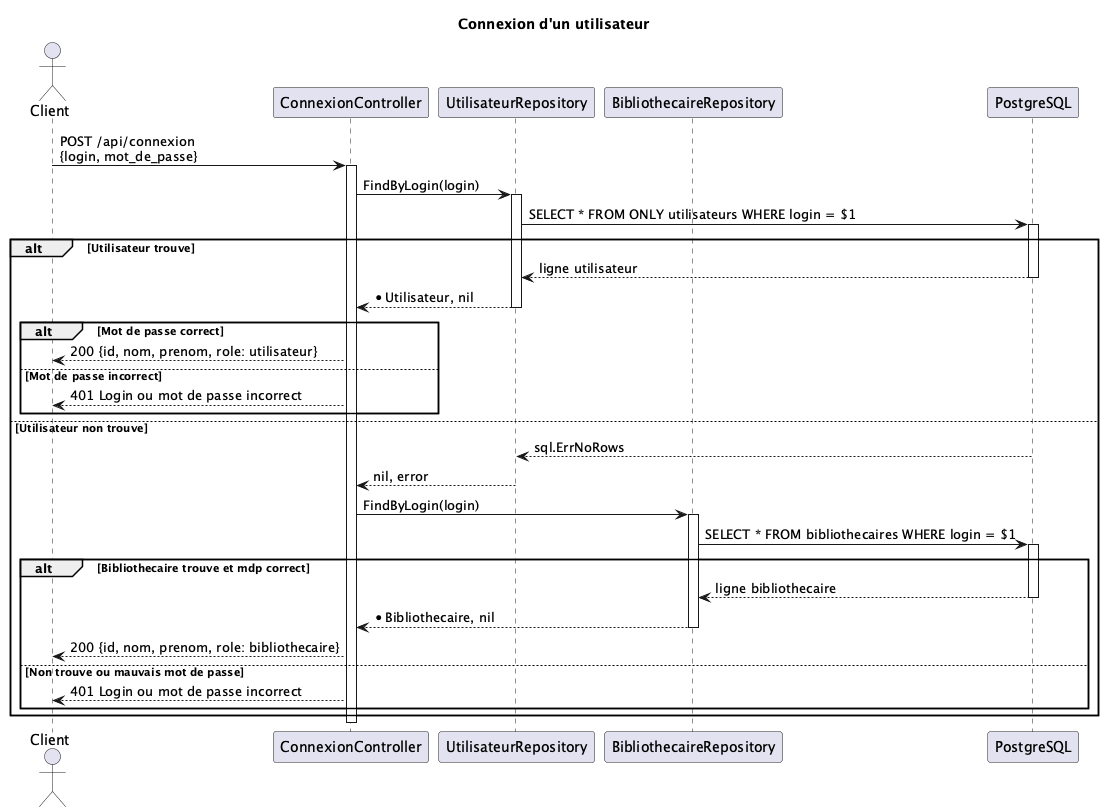

The diagram above was rendered by PlantUML. Its source (embedded in the PNG):
@startuml
title Connexion d'un utilisateur

actor "Client" as C
participant "ConnexionController" as CTL
participant "UtilisateurRepository" as UR
participant "BibliothecaireRepository" as BR
participant "PostgreSQL" as DB

C -> CTL : POST /api/connexion\n{login, mot_de_passe}
activate CTL

CTL -> UR : FindByLogin(login)
activate UR
UR -> DB : SELECT * FROM ONLY utilisateurs WHERE login = $1
activate DB

alt Utilisateur trouve
DB --> UR : ligne utilisateur
deactivate DB
UR --> CTL : *Utilisateur, nil
deactivate UR
alt Mot de passe correct
CTL --> C : 200 {id, nom, prenom, role: utilisateur}
else Mot de passe incorrect
CTL --> C : 401 Login ou mot de passe incorrect
end

else Utilisateur non trouve
DB --> UR : sql.ErrNoRows
deactivate DB
UR --> CTL : nil, error
deactivate UR
CTL -> BR : FindByLogin(login)
activate BR
BR -> DB : SELECT * FROM bibliothecaires WHERE login = $1
activate DB
alt Bibliothecaire trouve et mdp correct
DB --> BR : ligne bibliothecaire
deactivate DB
BR --> CTL : *Bibliothecaire, nil
deactivate BR
CTL --> C : 200 {id, nom, prenom, role: bibliothecaire}
else Non trouve ou mauvais mot de passe
CTL --> C : 401 Login ou mot de passe incorrect
end

end
deactivate CTL
@enduml